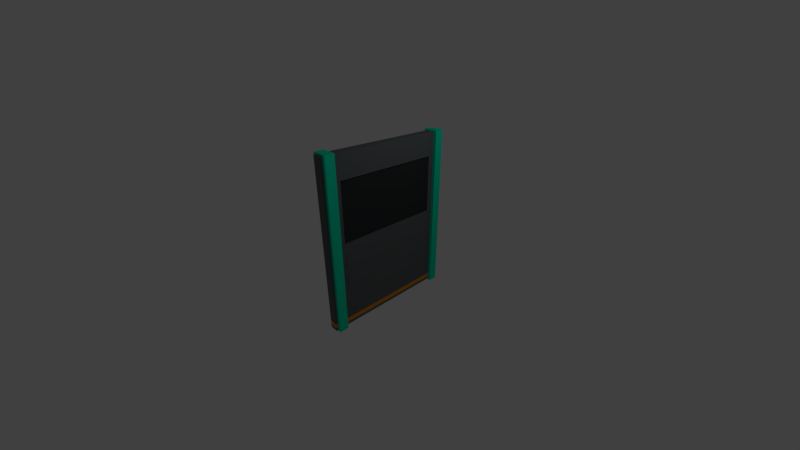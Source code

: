 # Source: door1.blend  (saved by Blender 2.79.0; exported with 4.5.12 LTS)
import bpy
from mathutils import Matrix  # noqa: F401  (used for matrix-valued properties, if any)

bpy.ops.wm.read_factory_settings(use_empty=True)
scene = bpy.context.scene
scene.name = 'Scene'

# ---- collections
col_collection_1 = bpy.data.collections.new('Collection 1'); scene.collection.children.link(col_collection_1)

# ---- materials (node trees are filled in below, after node groups)
mat_material = bpy.data.materials.new('Material')
mat_material.alpha_threshold = 0.0
mat_material.use_transparent_shadow = False
mat_material.diffuse_color = (0.1185, 0.1326, 0.1376, 1.0)
mat_material.roughness = 0.5
mat_material.line_color = (0.0, 0.0, 0.0, 1.0)
mat_material_001 = bpy.data.materials.new('Material.001')
mat_material_001.alpha_threshold = 0.0
mat_material_001.use_transparent_shadow = False
mat_material_001.diffuse_color = (0.0, 0.8, 0.4807, 1.0)
mat_material_001.roughness = 0.5
mat_material_002 = bpy.data.materials.new('Material.002')
mat_material_002.alpha_threshold = 0.0
mat_material_002.use_transparent_shadow = False
mat_material_002.diffuse_color = (0.8, 0.2734, 0.0, 1.0)
mat_material_002.roughness = 0.5
mat_material_003 = bpy.data.materials.new('Material.003')
mat_material_003.alpha_threshold = 0.0
mat_material_003.use_transparent_shadow = False
mat_material_003.diffuse_color = (0.03271, 0.03618, 0.03741, 1.0)
mat_material_003.roughness = 0.5
mat_material_003.line_color = (0.0, 0.0, 0.0, 1.0)

# ---- material node trees

# ---- world
world_world = bpy.data.worlds.new('World'); scene.world = world_world
world_world.color = (0.05088, 0.05088, 0.05088)
world_world.use_sun_shadow = False
world_world.sun_shadow_jitter_overblur = 0.0
world_world.cycles.sampling_method = 'MANUAL'

# ---- cameras
cam_camera = bpy.data.cameras.new('Camera')
cam_camera.clip_end = 100.0
cam_camera.lens = 14.66
cam_camera.sensor_width = 32.0
cam_camera.sensor_height = 18.0
cam_camera.ortho_scale = 7.314
cam_camera.dof.focus_distance = 0.0
cam_camera.dof.aperture_fstop = 128.0

# ---- lights
light_lamp = bpy.data.lights.new('Lamp', 'POINT')
light_lamp.transmission_factor = 0.0
light_lamp.cutoff_distance = 30.0
light_lamp.energy = 100.0
light_lamp.shadow_buffer_clip_start = 1.001
light_lamp.shadow_soft_size = 0.1
light_lamp.shadow_maximum_resolution = 0.006
light_lamp.use_absolute_resolution = True

# ---- meshes
me_cube = bpy.data.meshes.new('Cube')
me_cube.from_pydata([(0.1318, 1.635, 0.4174), (0.1318, -1.635, 0.4174), (-0.1318, -1.635, 0.4174), (-0.1318, 1.635, 0.4174), (0.1318, 1.635, 2.244), (0.1318, -1.635, 2.244), (-0.1318, -1.635, 2.244), (-0.1318, 1.635, 2.244), (0.1318, 2.159, -2.31), (0.1318, -2.159, -2.31), (0.1318, 2.159, 2.969), (0.1318, -2.159, 2.969), (-0.1318, -2.159, -2.31), (-0.1318, 2.159, -2.31), (-0.1318, -2.159, 2.969), (-0.1318, 2.159, 2.969), (0.07866, 1.635, 0.4174), (0.07866, -1.635, 0.4174), (0.07866, 1.635, 2.244), (0.07866, -1.635, 2.244), (-0.07866, -1.635, 0.4174), (-0.07866, 1.635, 0.4174), (-0.07866, -1.635, 2.244), (-0.07866, 1.635, 2.244), (-0.1453, -1.618, -0.3557), (-0.1453, -1.618, 0.05638), (-0.1453, 1.618, -0.3557), (-0.1453, 1.618, 0.05638), (0.1453, -1.618, -0.3557), (0.1453, -1.618, 0.05638), (0.1453, 1.618, -0.3557), (0.1453, 1.618, 0.05638), (-0.1453, -1.618, -0.9674), (-0.1453, -1.618, -0.5554), (-0.1453, 1.618, -0.9674), (-0.1453, 1.618, -0.5554), (0.1453, -1.618, -0.9674), (0.1453, -1.618, -0.5554), (0.1453, 1.618, -0.9674), (0.1453, 1.618, -0.5554), (-0.2307, 1.803, -2.348), (-0.2307, 1.803, 3.006), (-0.2307, 2.09, -2.348), (-0.2307, 2.09, 3.006), (0.2307, 1.803, -2.348), (0.2307, 1.803, 3.006), (0.2307, 2.09, -2.348), (0.2307, 2.09, 3.006), (-0.2307, -1.803, -2.348), (-0.2307, -1.803, 3.006), (-0.2307, -2.09, -2.348), (-0.2307, -2.09, 3.006), (0.2307, -1.803, -2.348), (0.2307, -1.803, 3.006), (0.2307, -2.09, -2.348), (0.2307, -2.09, 3.006), (0.1318, -2.159, -2.212), (0.1318, -2.159, -2.078), (-0.1318, -2.159, -2.078), (-0.1318, -2.159, -2.212), (0.1318, 2.159, -2.078), (0.1318, 2.159, -2.212), (-0.1318, 2.159, -2.212), (-0.1318, 2.159, -2.078)], [], [(8, 9, 12, 13), (10, 15, 14, 11), (6, 7, 23, 22), (9, 56, 59, 12), (1, 0, 16, 17), (59, 62, 13, 12), (10, 60, 63, 15), (61, 8, 13, 62), (61, 56, 9, 8), (57, 11, 14, 58), (5, 4, 10, 11), (7, 6, 14, 15), (16, 18, 19, 17), (20, 22, 23, 21), (7, 3, 21, 23), (3, 2, 20, 21), (0, 4, 18, 16), (4, 5, 19, 18), (2, 6, 22, 20), (5, 1, 17, 19), (24, 25, 27, 26), (26, 27, 31, 30), (30, 31, 29, 28), (28, 29, 25, 24), (26, 30, 28, 24), (31, 27, 25, 29), (32, 33, 35, 34), (34, 35, 39, 38), (38, 39, 37, 36), (36, 37, 33, 32), (34, 38, 36, 32), (39, 35, 33, 37), (40, 41, 43, 42), (42, 43, 47, 46), (46, 47, 45, 44), (44, 45, 41, 40), (42, 46, 44, 40), (47, 43, 41, 45), (48, 50, 51, 49), (50, 54, 55, 51), (54, 52, 53, 55), (52, 48, 49, 53), (50, 48, 52, 54), (55, 53, 49, 51), (2, 3, 7, 15, 63, 58, 14, 6), (57, 58, 59, 56), (61, 62, 63, 60), (56, 61, 60, 57), (62, 59, 58, 63), (0, 1, 5, 11, 57, 60, 10, 4)])
me_cube.polygons.foreach_set('material_index', [0, 0, 0, 0, 0, 0, 0, 0, 0, 0, 0, 0, 3, 3, 0, 0, 0, 0, 0, 0, 0, 0, 0, 0, 0, 0, 0, 0, 0, 0, 0, 0, 1, 1, 1, 1, 1, 1, 1, 1, 1, 1, 1, 1, 0, 2, 2, 2, 2, 0])
_uv = me_cube.uv_layers.new(name='UVMap')
_uv.uv.foreach_set('vector', [0.7158, 0.4965, 0.7158, 0.9027, 0.6907, 0.9027, 0.6907, 0.4965, 0.6655, 0.4965, 0.6907, 0.4965, 0.6907, 0.9027, 0.6655, 0.9027, 0.8091, 0.804, 0.8091, 0.4965, 0.8142, 0.4965, 0.8142, 0.804, 0.5083, 0.4965, 0.5083, 0.5058, 0.4832, 0.5058, 0.4832, 0.4965, 0.8041, 0.804, 0.8041, 0.4965, 0.8091, 0.4965, 0.8091, 0.804, 6.823e-08, 0.4872, 0.412, 0.4872, 0.412, 0.4965, 6.823e-08, 0.4965, 0.458, 0.993, 0.458, 0.5184, 0.4832, 0.5184, 0.4832, 0.993, 0.458, 0.5058, 0.458, 0.4965, 0.4832, 0.4965, 0.4832, 0.5058, 0.412, 0.4872, 0.8239, 0.4872, 0.8239, 0.4965, 0.412, 0.4965, 0.5083, 0.5184, 0.5083, 0.993, 0.4832, 0.993, 0.4832, 0.5184, 0.7739, 0.06813, 0.462, 0.06813, 0.412, 2.242e-08, 0.8239, 0.0, 0.3619, 0.06813, 0.05003, 0.06813, 0.0, 8.97e-08, 0.412, 0.0, 0.1743, 0.4965, 0.3485, 0.4965, 0.3485, 0.804, 0.1743, 0.804, 0.1743, 0.804, 4.549e-08, 0.804, 0.0, 0.4965, 0.1743, 0.4965, 0.8618, 0.5035, 0.8618, 0.6753, 0.8567, 0.6753, 0.8567, 0.5035, 0.8142, 0.804, 0.8142, 0.4965, 0.8193, 0.4965, 0.8193, 0.804, 0.8517, 0.8471, 0.8517, 0.6753, 0.8567, 0.6753, 0.8567, 0.8471, 0.8041, 0.4965, 0.8041, 0.804, 0.799, 0.804, 0.799, 0.4965, 0.8618, 0.6753, 0.8618, 0.8471, 0.8567, 0.8471, 0.8567, 0.6753, 0.8517, 0.6753, 0.8517, 0.5035, 0.8567, 0.5035, 0.8567, 0.6753, 0.5869, 0.8009, 0.5476, 0.8009, 0.5476, 0.4965, 0.5869, 0.4965, 0.7713, 0.8009, 0.7713, 0.8396, 0.7436, 0.8396, 0.7436, 0.8009, 0.5083, 0.4965, 0.5476, 0.4965, 0.5476, 0.8009, 0.5083, 0.8009, 0.7713, 0.8396, 0.7713, 0.8009, 0.799, 0.8009, 0.799, 0.8396, 0.8239, 0.5035, 0.8517, 0.5035, 0.8517, 0.8079, 0.8239, 0.8079, 0.799, 0.8009, 0.7713, 0.8009, 0.7713, 0.4965, 0.799, 0.4965, 0.6262, 0.8009, 0.5869, 0.8009, 0.5869, 0.4965, 0.6262, 0.4965, 0.7158, 0.8396, 0.7158, 0.8009, 0.7436, 0.8009, 0.7436, 0.8396, 0.6655, 0.8009, 0.6262, 0.8009, 0.6262, 0.4965, 0.6655, 0.4965, 0.6179, 0.8396, 0.6179, 0.8009, 0.6456, 0.8009, 0.6456, 0.8396, 0.7436, 0.4965, 0.7713, 0.4965, 0.7713, 0.8009, 0.7436, 0.8009, 0.7436, 0.8009, 0.7158, 0.8009, 0.7158, 0.4965, 0.7436, 0.4965, 0.4033, 1.0, 0.4033, 0.4965, 0.4307, 0.4965, 0.4307, 1.0, 0.8239, 0.5035, 0.8239, 0.0, 0.868, 0.0, 0.868, 0.5035, 0.4033, 0.4965, 0.4033, 1.0, 0.3759, 1.0, 0.3759, 0.4965, 0.912, 0.5035, 0.912, 0.0, 0.956, 0.0, 0.956, 0.5035, 0.5905, 0.8442, 0.5905, 0.8009, 0.6179, 0.8009, 0.6179, 0.8442, 0.5631, 0.8009, 0.5631, 0.8442, 0.5357, 0.8442, 0.5357, 0.8009, 0.458, 1.0, 0.4307, 1.0, 0.4307, 0.4965, 0.458, 0.4965, 0.912, 0.5035, 0.868, 0.5035, 0.868, 0.0, 0.912, 0.0, 0.3485, 0.4965, 0.3759, 0.4965, 0.3759, 1.0, 0.3485, 1.0, 0.956, 4.485e-08, 1.0, 0.0, 1.0, 0.5035, 0.956, 0.5035, 0.5357, 0.8442, 0.5083, 0.8442, 0.5083, 0.8009, 0.5357, 0.8009, 0.5631, 0.8009, 0.5905, 0.8009, 0.5905, 0.8442, 0.5631, 0.8442, 0.05003, 0.2399, 0.3619, 0.2399, 0.3619, 0.06813, 0.412, 0.0, 0.412, 0.4746, 6.823e-08, 0.4746, 0.0, 8.97e-08, 0.05003, 0.06813, 0.5083, 0.5184, 0.4832, 0.5184, 0.4832, 0.5058, 0.5083, 0.5058, 0.458, 0.5058, 0.4832, 0.5058, 0.4832, 0.5184, 0.458, 0.5184, 0.8239, 0.4872, 0.412, 0.4872, 0.412, 0.4746, 0.8239, 0.4746, 0.412, 0.4872, 6.823e-08, 0.4872, 6.823e-08, 0.4746, 0.412, 0.4746, 0.462, 0.2399, 0.7739, 0.2399, 0.7739, 0.06813, 0.8239, 0.0, 0.8239, 0.4746, 0.412, 0.4746, 0.412, 2.242e-08, 0.462, 0.06813])
_ca = me_cube.color_attributes.new('Col', 'BYTE_COLOR', 'CORNER')
_ca.data.foreach_set('color', [1.0, 1.0, 1.0, 1.0, 1.0, 1.0, 1.0, 1.0, 1.0, 1.0, 1.0, 1.0, 1.0, 1.0, 1.0, 1.0, 1.0, 1.0, 1.0, 1.0, 1.0, 1.0, 1.0, 1.0, 1.0, 1.0, 1.0, 1.0, 1.0, 1.0, 1.0, 1.0, 1.0, 1.0, 1.0, 1.0, 1.0, 1.0, 1.0, 1.0, 1.0, 1.0, 1.0, 1.0, 1.0, 1.0, 1.0, 1.0, 1.0, 1.0, 1.0, 1.0, 1.0, 1.0, 1.0, 1.0, 1.0, 1.0, 1.0, 1.0, 1.0, 1.0, 1.0, 1.0, 1.0, 1.0, 1.0, 1.0, 1.0, 1.0, 1.0, 1.0, 1.0, 1.0, 1.0, 1.0, 1.0, 1.0, 1.0, 1.0, 1.0, 1.0, 1.0, 1.0, 1.0, 1.0, 1.0, 1.0, 1.0, 1.0, 1.0, 1.0, 1.0, 1.0, 1.0, 1.0, 1.0, 1.0, 1.0, 1.0, 1.0, 1.0, 1.0, 1.0, 1.0, 1.0, 1.0, 1.0, 1.0, 1.0, 1.0, 1.0, 1.0, 1.0, 1.0, 1.0, 1.0, 1.0, 1.0, 1.0, 1.0, 1.0, 1.0, 1.0, 1.0, 1.0, 1.0, 1.0, 1.0, 1.0, 1.0, 1.0, 1.0, 1.0, 1.0, 1.0, 1.0, 1.0, 1.0, 1.0, 1.0, 1.0, 1.0, 1.0, 1.0, 1.0, 1.0, 1.0, 1.0, 1.0, 1.0, 1.0, 1.0, 1.0, 1.0, 1.0, 1.0, 1.0, 1.0, 1.0, 1.0, 1.0, 1.0, 1.0, 1.0, 1.0, 1.0, 1.0, 1.0, 1.0, 1.0, 1.0, 1.0, 1.0, 1.0, 1.0, 1.0, 1.0, 1.0, 1.0, 1.0, 1.0, 1.0, 1.0, 1.0, 1.0, 1.0, 1.0, 1.0, 1.0, 1.0, 1.0, 1.0, 1.0, 1.0, 1.0, 1.0, 1.0, 1.0, 1.0, 1.0, 1.0, 1.0, 1.0, 1.0, 1.0, 1.0, 1.0, 1.0, 1.0, 1.0, 1.0, 1.0, 1.0, 1.0, 1.0, 1.0, 1.0, 1.0, 1.0, 1.0, 1.0, 1.0, 1.0, 1.0, 1.0, 1.0, 1.0, 1.0, 1.0, 1.0, 1.0, 1.0, 1.0, 1.0, 1.0, 1.0, 1.0, 1.0, 1.0, 1.0, 1.0, 1.0, 1.0, 1.0, 1.0, 1.0, 1.0, 1.0, 1.0, 1.0, 1.0, 1.0, 1.0, 1.0, 1.0, 1.0, 1.0, 1.0, 1.0, 1.0, 1.0, 1.0, 1.0, 1.0, 1.0, 1.0, 1.0, 1.0, 1.0, 1.0, 1.0, 1.0, 1.0, 1.0, 1.0, 1.0, 1.0, 1.0, 1.0, 1.0, 1.0, 1.0, 1.0, 1.0, 1.0, 1.0, 1.0, 1.0, 1.0, 1.0, 1.0, 1.0, 1.0, 1.0, 1.0, 1.0, 1.0, 1.0, 1.0, 1.0, 1.0, 1.0, 1.0, 1.0, 1.0, 1.0, 1.0, 1.0, 1.0, 1.0, 1.0, 1.0, 1.0, 1.0, 1.0, 1.0, 1.0, 1.0, 1.0, 1.0, 1.0, 1.0, 1.0, 1.0, 1.0, 1.0, 1.0, 1.0, 1.0, 1.0, 1.0, 1.0, 1.0, 1.0, 1.0, 1.0, 1.0, 1.0, 1.0, 1.0, 1.0, 1.0, 1.0, 1.0, 1.0, 1.0, 1.0, 1.0, 1.0, 1.0, 1.0, 1.0, 1.0, 1.0, 1.0, 1.0, 1.0, 1.0, 1.0, 1.0, 1.0, 1.0, 1.0, 1.0, 1.0, 1.0, 1.0, 1.0, 1.0, 1.0, 1.0, 1.0, 1.0, 1.0, 1.0, 1.0, 1.0, 1.0, 1.0, 1.0, 1.0, 1.0, 1.0, 1.0, 1.0, 1.0, 1.0, 1.0, 1.0, 1.0, 1.0, 1.0, 1.0, 1.0, 1.0, 1.0, 1.0, 1.0, 1.0, 1.0, 1.0, 1.0, 1.0, 1.0, 1.0, 1.0, 1.0, 1.0, 1.0, 1.0, 1.0, 1.0, 1.0, 1.0, 1.0, 1.0, 1.0, 1.0, 1.0, 1.0, 1.0, 1.0, 1.0, 1.0, 1.0, 1.0, 1.0, 1.0, 1.0, 1.0, 1.0, 1.0, 1.0, 1.0, 1.0, 1.0, 1.0, 1.0, 1.0, 1.0, 1.0, 1.0, 1.0, 1.0, 1.0, 1.0, 1.0, 1.0, 1.0, 1.0, 1.0, 1.0, 1.0, 1.0, 1.0, 1.0, 1.0, 1.0, 1.0, 1.0, 1.0, 1.0, 1.0, 1.0, 1.0, 1.0, 1.0, 1.0, 1.0, 1.0, 1.0, 1.0, 1.0, 1.0, 1.0, 1.0, 1.0, 1.0, 1.0, 1.0, 1.0, 1.0, 1.0, 1.0, 1.0, 1.0, 1.0, 1.0, 1.0, 1.0, 1.0, 1.0, 1.0, 1.0, 1.0, 1.0, 1.0, 1.0, 1.0, 1.0, 1.0, 1.0, 1.0, 1.0, 1.0, 1.0, 1.0, 1.0, 1.0, 1.0, 1.0, 1.0, 1.0, 1.0, 1.0, 1.0, 1.0, 1.0, 1.0, 1.0, 1.0, 1.0, 1.0, 1.0, 1.0, 1.0, 1.0, 1.0, 1.0, 1.0, 1.0, 1.0, 1.0, 1.0, 1.0, 1.0, 1.0, 1.0, 1.0, 1.0, 1.0, 1.0, 1.0, 1.0, 1.0, 1.0, 1.0, 1.0, 1.0, 1.0, 1.0, 1.0, 1.0, 1.0, 1.0, 1.0, 1.0, 1.0, 1.0, 1.0, 1.0, 1.0, 1.0, 1.0, 1.0, 1.0, 1.0, 1.0, 1.0, 1.0, 1.0, 1.0, 1.0, 1.0, 1.0, 1.0, 1.0, 1.0, 1.0, 1.0, 1.0, 1.0, 1.0, 1.0, 1.0, 1.0, 1.0, 1.0, 1.0, 1.0, 1.0, 1.0, 1.0, 1.0, 1.0, 1.0, 1.0, 1.0, 1.0, 1.0, 1.0, 1.0, 1.0, 1.0, 1.0, 1.0, 1.0, 1.0, 1.0, 1.0, 1.0, 1.0, 1.0, 1.0, 1.0, 1.0, 1.0, 1.0, 1.0, 1.0, 1.0, 1.0, 1.0, 1.0, 1.0, 1.0, 1.0, 1.0, 1.0, 1.0, 1.0, 1.0, 1.0, 1.0, 1.0, 1.0, 1.0, 1.0, 1.0, 1.0, 1.0, 1.0, 1.0, 1.0, 1.0, 1.0, 1.0, 1.0, 1.0, 1.0, 1.0, 1.0, 1.0, 1.0, 1.0, 1.0, 1.0, 1.0, 1.0, 1.0, 1.0, 1.0, 1.0, 1.0, 1.0, 1.0, 1.0, 1.0, 1.0, 1.0, 1.0, 1.0, 1.0, 1.0, 1.0, 1.0, 1.0, 1.0, 1.0, 1.0, 1.0, 1.0, 1.0, 1.0, 1.0, 1.0, 1.0, 1.0, 1.0, 1.0, 1.0, 1.0, 1.0, 1.0, 1.0, 1.0, 1.0, 1.0, 1.0, 1.0, 1.0, 1.0, 1.0, 1.0, 1.0, 1.0, 1.0, 1.0, 1.0, 1.0, 1.0, 1.0, 1.0, 1.0, 1.0, 1.0, 1.0, 1.0, 1.0, 1.0, 1.0, 1.0, 1.0, 1.0, 1.0, 1.0, 1.0, 1.0, 1.0, 1.0, 1.0, 1.0, 1.0, 1.0, 1.0, 1.0, 1.0, 1.0, 1.0, 1.0, 1.0, 1.0, 1.0, 1.0, 1.0, 1.0, 1.0, 1.0, 1.0, 1.0, 1.0, 1.0, 1.0, 1.0, 1.0, 1.0, 1.0, 1.0, 1.0, 1.0, 1.0, 1.0, 1.0, 1.0, 1.0, 1.0, 1.0, 1.0, 1.0, 1.0, 1.0, 1.0, 1.0, 1.0, 1.0, 1.0, 1.0, 1.0, 1.0, 1.0, 1.0, 1.0, 1.0, 1.0, 1.0, 1.0, 1.0, 1.0, 1.0, 1.0, 1.0, 1.0, 1.0, 1.0, 1.0, 1.0, 1.0, 1.0, 1.0, 1.0, 1.0, 1.0, 1.0, 1.0, 1.0, 1.0, 1.0, 1.0, 1.0, 1.0, 1.0, 1.0, 1.0, 1.0, 1.0, 1.0, 1.0, 1.0, 1.0, 1.0, 1.0, 1.0, 1.0, 1.0, 1.0, 1.0, 1.0, 1.0, 1.0, 1.0, 1.0])
me_cube.materials.append(mat_material)
me_cube.materials.append(mat_material_001)
me_cube.materials.append(mat_material_002)
me_cube.materials.append(mat_material_003)
me_cube.use_remesh_preserve_volume = False
me_cube.use_remesh_preserve_attributes = False
me_cube.use_mirror_vertex_groups = False
me_cube.update()

# ---- objects
ob_cube = bpy.data.objects.new('Cube', me_cube)
ob_lamp = bpy.data.objects.new('Lamp', light_lamp)
ob_camera = bpy.data.objects.new('Camera', cam_camera)

# ---- transforms, parenting, visibility, modifiers, constraints
ob_cube.location = (0.0, 0.0, 0.0)
ob_cube.lock_rotations_4d = False
ob_cube.empty_display_type = 'ARROWS'
ob_cube.lineart.crease_threshold = 0.0
ob_lamp.location = (4.076, 1.005, 5.904)
ob_lamp.rotation_euler = (0.6503, 0.05522, 1.866)
ob_lamp.lock_rotations_4d = False
ob_lamp.empty_display_type = 'ARROWS'
ob_lamp.color = (0.0, 0.0, 0.0, 0.0)
ob_lamp.lineart.crease_threshold = 0.0
ob_camera.location = (7.481, -6.508, 5.344)
ob_camera.rotation_euler = (1.109, 0.0, 0.8149)
ob_camera.lock_rotations_4d = False
ob_camera.empty_display_type = 'ARROWS'
ob_camera.color = (0.0, 0.0, 0.0, 0.0)
ob_camera.display_type = 'WIRE'
ob_camera.lineart.crease_threshold = 0.0

# ---- collection membership
col_collection_1.objects.link(ob_cube)
col_collection_1.objects.link(ob_lamp)
col_collection_1.objects.link(ob_camera)

# ---- scene / render settings (as saved in the file)
scene.camera = ob_camera
scene.frame_start = 1; scene.frame_end = 250; scene.frame_set(1)
scene.render.engine = 'BLENDER_EEVEE_NEXT'
scene.render.resolution_percentage = 50
scene.render.dither_intensity = 0.0
scene.cycles.use_denoising = False
scene.cycles.samples = 128
scene.cycles.sampling_pattern = 'TABULATED_SOBOL'
scene.cycles.use_adaptive_sampling = False
scene.cycles.use_light_tree = False
scene.cycles.blur_glossy = 0.0
scene.cycles.sample_clamp_indirect = 0.0
scene.view_settings.view_transform = 'Standard'
bpy.context.view_layer.update()
